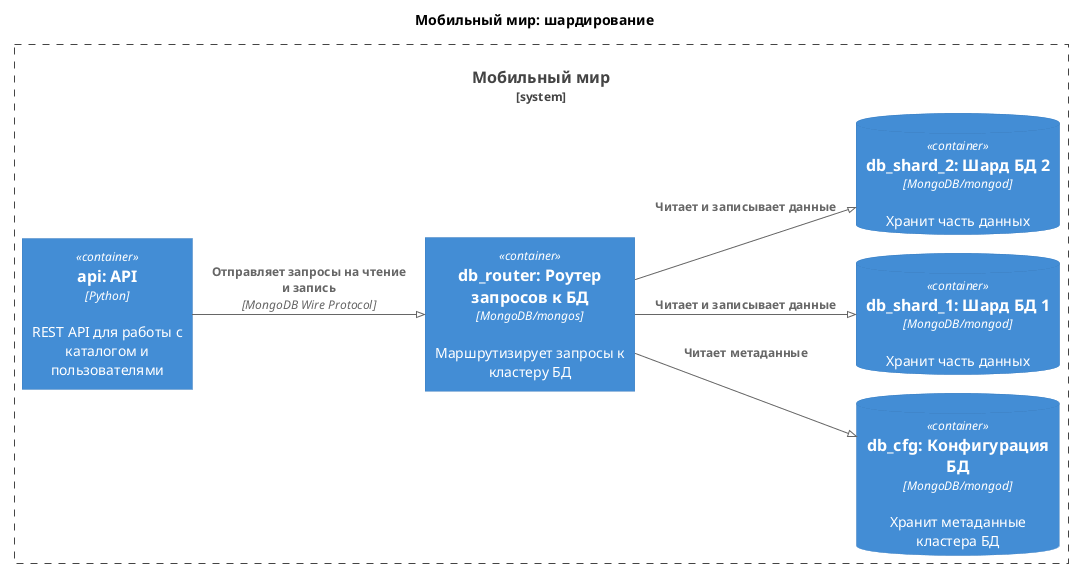

The diagram above was rendered by PlantUML. Its source (embedded in the PNG):
@startuml

!pragma layout smetana

!include <C4/C4_Container>
!include _containers.puml

title Мобильный мир: шардирование

left to right direction

System_Boundary(mobileWorld, "Мобильный мир") {
    $api()
    $router()
    $cfg()
    $shard1()
    $shard2()
}

Rel_D(api, router, "Отправляет запросы на чтение и запись", "MongoDB Wire Protocol")
Rel_D(router, cfg, "Читает метаданные")
Rel_D(router, shard_1, "Читает и записывает данные")
Rel_D(router, shard_2, "Читает и записывает данные")

@enduml